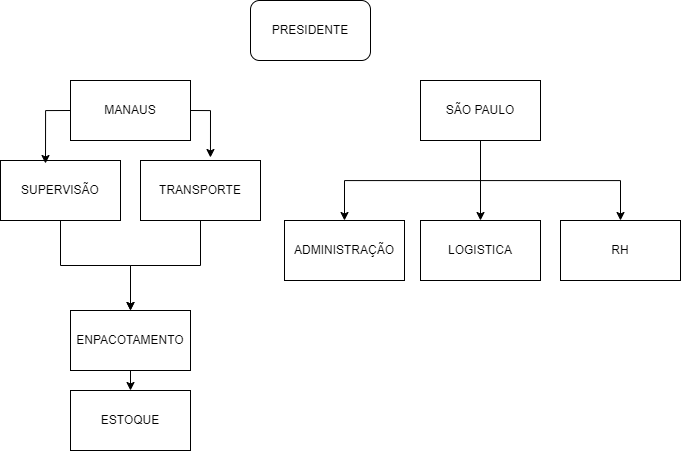

The diagram above was exported from draw.io. Its source (the exported page's mxGraphModel, read from the mxfile embedded in the PNG):
<mxGraphModel dx="712" dy="935" grid="1" gridSize="10" guides="1" tooltips="1" connect="1" arrows="1" fold="1" page="1" pageScale="1" pageWidth="827" pageHeight="1169" math="0" shadow="0">
  <root>
    <mxCell id="0" />
    <mxCell id="1" parent="0" />
    <mxCell id="0O2zpuPZBOTVktpOU2VD-1" value="PRESIDENTE" style="rounded=1;whiteSpace=wrap;html=1;" vertex="1" parent="1">
      <mxGeometry x="380" y="40" width="120" height="60" as="geometry" />
    </mxCell>
    <mxCell id="0O2zpuPZBOTVktpOU2VD-2" value="MANAUS" style="rounded=0;whiteSpace=wrap;html=1;" vertex="1" parent="1">
      <mxGeometry x="200" y="120" width="120" height="60" as="geometry" />
    </mxCell>
    <mxCell id="0O2zpuPZBOTVktpOU2VD-17" style="edgeStyle=orthogonalEdgeStyle;rounded=0;orthogonalLoop=1;jettySize=auto;html=1;exitX=0.5;exitY=1;exitDx=0;exitDy=0;entryX=0.5;entryY=0;entryDx=0;entryDy=0;" edge="1" parent="1" source="0O2zpuPZBOTVktpOU2VD-3" target="0O2zpuPZBOTVktpOU2VD-6">
      <mxGeometry relative="1" as="geometry" />
    </mxCell>
    <mxCell id="0O2zpuPZBOTVktpOU2VD-18" style="edgeStyle=orthogonalEdgeStyle;rounded=0;orthogonalLoop=1;jettySize=auto;html=1;exitX=0.5;exitY=1;exitDx=0;exitDy=0;entryX=0.5;entryY=0;entryDx=0;entryDy=0;" edge="1" parent="1" source="0O2zpuPZBOTVktpOU2VD-3" target="0O2zpuPZBOTVktpOU2VD-4">
      <mxGeometry relative="1" as="geometry" />
    </mxCell>
    <mxCell id="0O2zpuPZBOTVktpOU2VD-19" style="edgeStyle=orthogonalEdgeStyle;rounded=0;orthogonalLoop=1;jettySize=auto;html=1;exitX=0.5;exitY=1;exitDx=0;exitDy=0;" edge="1" parent="1" source="0O2zpuPZBOTVktpOU2VD-3" target="0O2zpuPZBOTVktpOU2VD-5">
      <mxGeometry relative="1" as="geometry" />
    </mxCell>
    <mxCell id="0O2zpuPZBOTVktpOU2VD-3" value="SÃO PAULO" style="rounded=0;whiteSpace=wrap;html=1;" vertex="1" parent="1">
      <mxGeometry x="550" y="120" width="120" height="60" as="geometry" />
    </mxCell>
    <mxCell id="0O2zpuPZBOTVktpOU2VD-4" value="ADMINISTRAÇÃO" style="rounded=0;whiteSpace=wrap;html=1;" vertex="1" parent="1">
      <mxGeometry x="414" y="260" width="120" height="60" as="geometry" />
    </mxCell>
    <mxCell id="0O2zpuPZBOTVktpOU2VD-5" value="RH" style="rounded=0;whiteSpace=wrap;html=1;" vertex="1" parent="1">
      <mxGeometry x="690" y="260" width="120" height="60" as="geometry" />
    </mxCell>
    <mxCell id="0O2zpuPZBOTVktpOU2VD-6" value="LOGISTICA" style="rounded=0;whiteSpace=wrap;html=1;" vertex="1" parent="1">
      <mxGeometry x="550" y="260" width="120" height="60" as="geometry" />
    </mxCell>
    <mxCell id="0O2zpuPZBOTVktpOU2VD-15" value="" style="edgeStyle=orthogonalEdgeStyle;rounded=0;orthogonalLoop=1;jettySize=auto;html=1;" edge="1" parent="1" source="0O2zpuPZBOTVktpOU2VD-7" target="0O2zpuPZBOTVktpOU2VD-8">
      <mxGeometry relative="1" as="geometry" />
    </mxCell>
    <mxCell id="0O2zpuPZBOTVktpOU2VD-7" value="TRANSPORTE" style="rounded=0;whiteSpace=wrap;html=1;" vertex="1" parent="1">
      <mxGeometry x="270" y="200" width="120" height="60" as="geometry" />
    </mxCell>
    <mxCell id="0O2zpuPZBOTVktpOU2VD-16" style="edgeStyle=orthogonalEdgeStyle;rounded=0;orthogonalLoop=1;jettySize=auto;html=1;exitX=0.5;exitY=1;exitDx=0;exitDy=0;entryX=0.5;entryY=0;entryDx=0;entryDy=0;" edge="1" parent="1" source="0O2zpuPZBOTVktpOU2VD-8" target="0O2zpuPZBOTVktpOU2VD-10">
      <mxGeometry relative="1" as="geometry" />
    </mxCell>
    <mxCell id="0O2zpuPZBOTVktpOU2VD-8" value="ENPACOTAMENTO" style="rounded=0;whiteSpace=wrap;html=1;" vertex="1" parent="1">
      <mxGeometry x="200" y="350" width="120" height="60" as="geometry" />
    </mxCell>
    <mxCell id="0O2zpuPZBOTVktpOU2VD-14" style="edgeStyle=orthogonalEdgeStyle;rounded=0;orthogonalLoop=1;jettySize=auto;html=1;exitX=0.5;exitY=1;exitDx=0;exitDy=0;entryX=0.5;entryY=0;entryDx=0;entryDy=0;" edge="1" parent="1" source="0O2zpuPZBOTVktpOU2VD-9" target="0O2zpuPZBOTVktpOU2VD-8">
      <mxGeometry relative="1" as="geometry" />
    </mxCell>
    <mxCell id="0O2zpuPZBOTVktpOU2VD-9" value="SUPERVISÃO" style="rounded=0;whiteSpace=wrap;html=1;" vertex="1" parent="1">
      <mxGeometry x="130" y="200" width="120" height="60" as="geometry" />
    </mxCell>
    <mxCell id="0O2zpuPZBOTVktpOU2VD-10" value="ESTOQUE" style="rounded=0;whiteSpace=wrap;html=1;" vertex="1" parent="1">
      <mxGeometry x="200" y="430" width="120" height="60" as="geometry" />
    </mxCell>
    <mxCell id="0O2zpuPZBOTVktpOU2VD-11" style="edgeStyle=orthogonalEdgeStyle;rounded=0;orthogonalLoop=1;jettySize=auto;html=1;exitX=0;exitY=0.5;exitDx=0;exitDy=0;entryX=0.375;entryY=0.05;entryDx=0;entryDy=0;entryPerimeter=0;" edge="1" parent="1" source="0O2zpuPZBOTVktpOU2VD-2" target="0O2zpuPZBOTVktpOU2VD-9">
      <mxGeometry relative="1" as="geometry" />
    </mxCell>
    <mxCell id="0O2zpuPZBOTVktpOU2VD-12" style="edgeStyle=orthogonalEdgeStyle;rounded=0;orthogonalLoop=1;jettySize=auto;html=1;exitX=1;exitY=0.5;exitDx=0;exitDy=0;entryX=0.583;entryY=-0.05;entryDx=0;entryDy=0;entryPerimeter=0;" edge="1" parent="1" source="0O2zpuPZBOTVktpOU2VD-2" target="0O2zpuPZBOTVktpOU2VD-7">
      <mxGeometry relative="1" as="geometry" />
    </mxCell>
  </root>
</mxGraphModel>